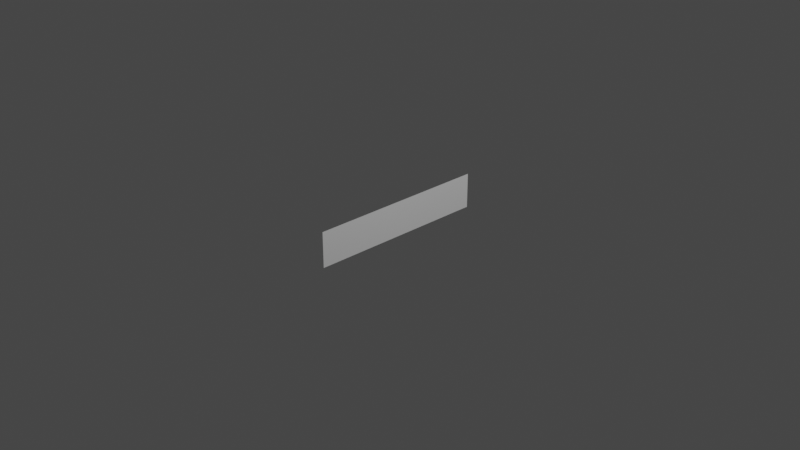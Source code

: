 # Source: textured_plane.blend  (saved by Blender 2.81.16; exported with 4.5.12 LTS)
import bpy
from mathutils import Matrix  # noqa: F401  (used for matrix-valued properties, if any)

bpy.ops.wm.read_factory_settings(use_empty=True)
scene = bpy.context.scene
scene.name = 'Scene'

# ---- collections
col_collection = bpy.data.collections.new('Collection'); scene.collection.children.link(col_collection)

# ---- world
world_world = bpy.data.worlds.new('World'); scene.world = world_world
world_world.use_nodes = True; world_world.node_tree.nodes.clear()
_N = world_world.node_tree.nodes; _L = world_world.node_tree.links
n0 = _N.new('ShaderNodeOutputWorld'); n0.name = 'World Output'; n0.location = (300, 300)
n1 = _N.new('ShaderNodeBackground'); n1.name = 'Background'; n1.location = (10, 300)
n1.inputs[0].default_value = (0.05088, 0.05088, 0.05088, 1.0)
_L.new(n1.outputs[0], n0.inputs[0])
n0.is_active_output = True
world_world.color = (0.05088, 0.05088, 0.05088)
world_world.use_sun_shadow = False
world_world.sun_shadow_jitter_overblur = 0.0

# ---- cameras
cam_camera = bpy.data.cameras.new('Camera')
cam_camera.clip_end = 100.0
cam_camera.ortho_scale = 7.314

# ---- lights
light_light = bpy.data.lights.new('Light', 'POINT')
light_light.transmission_factor = 0.0
light_light.energy = 1000.0
light_light.shadow_soft_size = 0.1
light_light.shadow_maximum_resolution = 0.006
light_light.use_absolute_resolution = True

# ---- meshes
me_plane = bpy.data.meshes.new('Plane')
me_plane.from_pydata([(-1.0, -1.0, 0.0), (1.0, -1.0, 0.0), (-1.0, 1.0, 0.0), (1.0, 1.0, 0.0)], [], [(0, 1, 3, 2)])
_uv = me_plane.uv_layers.new(name='UVMap')
_uv.uv.foreach_set('vector', [-5.96e-08, 1.0, 0.0, -5.96e-08, 1.0, 0.0, 1.0, 1.0])
me_plane.use_remesh_fix_poles = True
me_plane.use_remesh_preserve_attributes = False
me_plane.use_mirror_vertex_groups = False
me_plane.update()

# ---- objects
ob_light = bpy.data.objects.new('Light', light_light)
ob_camera = bpy.data.objects.new('Camera', cam_camera)
ob_plane = bpy.data.objects.new('Plane', me_plane)

# ---- transforms, parenting, visibility, modifiers, constraints
ob_light.location = (4.076, 1.005, 5.904)
ob_light.rotation_euler = (0.6503, 0.05522, 1.866)
ob_light.lock_rotations_4d = False
ob_light.empty_display_type = 'ARROWS'
ob_light.color = (0.0, 0.0, 0.0, 0.0)
ob_light.lineart.crease_threshold = 0.0
ob_camera.location = (7.359, -6.926, 4.958)
ob_camera.rotation_euler = (1.109, 0.0, 0.8149)
ob_camera.lock_rotations_4d = False
ob_camera.empty_display_type = 'ARROWS'
ob_camera.color = (0.0, 0.0, 0.0, 0.0)
ob_camera.display_type = 'WIRE'
ob_camera.lineart.crease_threshold = 0.0
ob_plane.location = (0.0, 0.0, 0.0)
ob_plane.rotation_euler = (-0.0, -4.712, 0.0)
ob_plane.scale = (0.1936, 1.0, 1.0)
ob_plane.lineart.crease_threshold = 0.0

# ---- collection membership
col_collection.objects.link(ob_light)
col_collection.objects.link(ob_camera)
col_collection.objects.link(ob_plane)

# ---- scene / render settings (as saved in the file)
scene.camera = ob_camera
scene.frame_start = 1; scene.frame_end = 250; scene.frame_set(1)
scene.render.engine = 'BLENDER_EEVEE_NEXT'
scene.cycles.use_denoising = False
scene.cycles.samples = 128
scene.cycles.sampling_pattern = 'TABULATED_SOBOL'
scene.cycles.use_adaptive_sampling = False
scene.cycles.use_light_tree = False
scene.view_settings.view_transform = 'Filmic'
bpy.context.view_layer.update()
